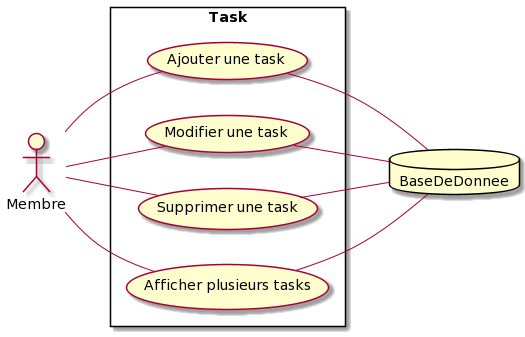

The diagram above was rendered by PlantUML. Its source (embedded in the PNG):
@startuml
left to right direction
skinparam packageStyle rectangle
actor Membre
database BaseDeDonnee
rectangle Task {
  Membre -- (Ajouter une task)
  (Ajouter une task) -- BaseDeDonnee
  Membre -- (Modifier une task)
  (Modifier une task) -- BaseDeDonnee
  Membre -- (Supprimer une task)
  (Supprimer une task) -- BaseDeDonnee
  Membre -- (Afficher plusieurs tasks)
  (Afficher plusieurs tasks) -- BaseDeDonnee
}
@enduml